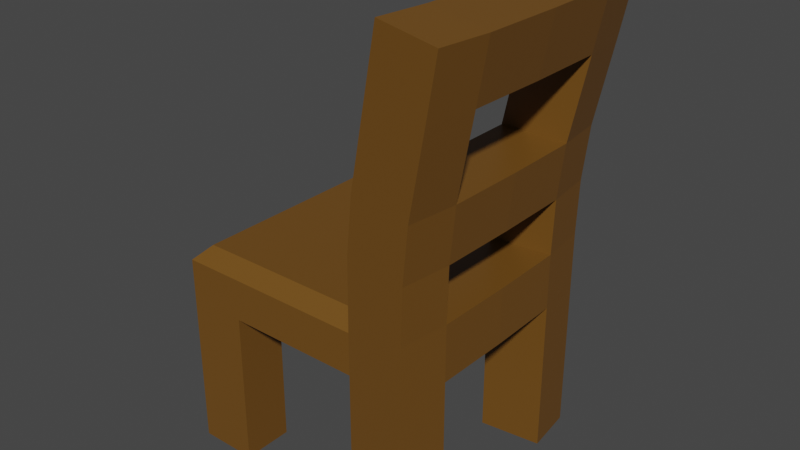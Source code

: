 # Source: Chair.blend  (saved by Blender 2.80.75; exported with 4.5.12 LTS)
import bpy
from mathutils import Matrix  # noqa: F401  (used for matrix-valued properties, if any)

bpy.ops.wm.read_factory_settings(use_empty=True)
scene = bpy.context.scene
scene.name = 'Scene'

# ---- materials (node trees are filled in below, after node groups)
mat_wood = bpy.data.materials.new('wood')
mat_wood.alpha_threshold = 0.0
mat_wood.use_transparent_shadow = False
mat_wood.diffuse_color = (0.1615, 0.07214, 0.01079, 1.0)
mat_wood.line_color = (0.0, 0.0, 0.0, 1.0)

# ---- material node trees
mat_wood.use_nodes = True; mat_wood.node_tree.nodes.clear()
_N = mat_wood.node_tree.nodes; _L = mat_wood.node_tree.links
n0 = _N.new('ShaderNodeOutputMaterial'); n0.name = 'Material Output'; n0.location = (300, 300)
n1 = _N.new('ShaderNodeBsdfPrincipled'); n1.name = 'Principled BSDF'; n1.location = (10, 300)
n1.distribution = 'GGX'
n1.subsurface_method = 'BURLEY'
n1.inputs[0].default_value = (0.162, 0.07227, 0.01096, 1.0)
n1.inputs[2].default_value = 0.4
n1.inputs[3].default_value = 1.45
n1.inputs[27].default_value = (0.0, 0.0, 0.0, 1.0)
n1.inputs[28].default_value = 1.0
_L.new(n1.outputs[0], n0.inputs[0])
n0.is_active_output = True

# ---- world
world_world = bpy.data.worlds.new('World'); scene.world = world_world
world_world.use_nodes = True; world_world.node_tree.nodes.clear()
_N = world_world.node_tree.nodes; _L = world_world.node_tree.links
n0 = _N.new('ShaderNodeOutputWorld'); n0.name = 'World Output'; n0.location = (300, 300)
n1 = _N.new('ShaderNodeBackground'); n1.name = 'Background'; n1.location = (10, 300)
n1.inputs[0].default_value = (0.05088, 0.05088, 0.05088, 1.0)
_L.new(n1.outputs[0], n0.inputs[0])
n0.is_active_output = True
world_world.color = (0.05088, 0.05088, 0.05088)
world_world.use_sun_shadow = False
world_world.sun_shadow_jitter_overblur = 0.0

# ---- meshes
me_plane = bpy.data.meshes.new('Plane')
me_plane.from_pydata([(-1.197, -1.0, -1.804), (0.9433, -1.064, -1.804), (1.144, -1.087, 1.579), (0.427, -1.004, -1.804), (0.6376, -1.028, 1.69), (0.9442, -1.064, -0.02727), (-1.197, -1.0, -0.4985), (0.9433, -1.064, -0.4985), (0.427, -1.004, -0.4985), (-0.7079, -1.0, -1.804), (-0.7079, -1.0, -0.4985), (-1.197, -0.5742, -0.4985), (-1.197, -0.5742, -1.804), (0.476, -0.5808, -1.804), (0.9923, -0.6407, -1.804), (0.9932, -0.6408, -0.02727), (1.193, -0.6639, 1.579), (0.6866, -0.6053, 1.69), (0.4756, -0.5808, -0.02639), (0.9923, -0.6407, -0.4985), (0.476, -0.5808, -0.4985), (-0.7079, -0.5742, -0.02632), (-0.7079, -0.5742, -0.4985), (-0.7079, -0.5742, -1.804), (1.006, -1.071, 0.8953), (0.4836, -1.01, 0.9272), (1.055, -0.648, 0.8953), (0.5327, -0.5874, 0.9272), (0.4339, -1.005, 0.4505), (0.9578, -1.065, 0.4371), (1.007, -0.6424, 0.4371), (0.4829, -0.5816, 0.4505), (1.24, -1.098, 2.075), (0.7278, -1.039, 2.14), (1.289, -0.6751, 2.075), (0.7769, -0.6157, 2.14), (-1.197, 0.0, -0.4985), (1.001, 0.0, -0.02727), (1.202, 0.0, 1.579), (0.6923, 0.0, 1.69), (0.4798, 0.0, -0.02639), (1.0, 0.0, -0.4985), (0.4803, 0.0, -0.4985), (-0.7079, 0.0, -0.02632), (-0.7079, 0.0, -0.4985), (1.063, 0.0, 0.8953), (0.5373, 0.0, 0.9272), (1.015, 0.0, 0.4371), (0.4872, 0.0, 0.4505), (1.299, 0.0, 2.075), (0.7831, 0.0, 2.14), (-1.077, -0.8796, -0.02632), (-1.197, -1.0, -0.1467), (0.4267, -1.004, -0.1468), (0.4405, -0.8834, -0.02639), (0.4284, -1.004, -0.02659), (0.5461, -1.018, -0.02659), (-0.7079, -0.8796, -0.02632), (-0.7079, -1.0, -0.1467), (-1.197, -0.5742, -0.1467), (-1.077, -0.5742, -0.02632), (-1.077, 0.0, -0.02632), (-1.197, 0.0, -0.1467)], [], [(25, 24, 2, 4), (21, 43, 61, 60), (54, 18, 21, 57), (3, 1, 7, 8), (0, 9, 10, 6), (52, 59, 11, 6), (27, 17, 16, 26), (27, 46, 48, 31), (29, 30, 26, 24), (13, 20, 19, 14), (12, 11, 22, 23), (4, 17, 27, 25), (3, 13, 14, 1), (10, 22, 20, 8), (8, 7, 5, 56, 53), (24, 26, 16, 2), (9, 23, 22, 10), (1, 14, 19, 7), (2, 32, 33, 4), (8, 20, 13, 3), (56, 5, 29, 28, 55), (7, 19, 15, 5), (0, 12, 23, 9), (6, 10, 58, 52), (6, 11, 12, 0), (28, 31, 18, 54, 55), (28, 29, 24, 25), (10, 8, 53, 58), (25, 27, 31, 28), (5, 15, 30, 29), (18, 31, 30, 15), (32, 34, 35, 33), (4, 33, 35, 17), (34, 49, 50, 35), (16, 34, 32, 2), (20, 42, 41, 19), (19, 41, 37, 15), (11, 36, 44, 22), (59, 62, 36, 11), (26, 45, 46, 27), (18, 40, 43, 21), (15, 37, 40, 18), (35, 50, 39, 17), (22, 44, 42, 20), (56, 55, 53), (31, 48, 47, 30), (16, 38, 49, 34), (17, 39, 38, 16), (30, 47, 45, 26), (53, 55, 54), (58, 57, 51, 52), (53, 54, 57, 58), (60, 59, 52, 51), (59, 60, 61, 62), (57, 21, 60, 51)])
_uv = me_plane.uv_layers.new(name='UVMap')
_uv.uv.foreach_set('vector', [0.7401, 0.8089, 1.0, 0.8089, 1.0, 1.0, 0.7401, 1.0, 0.2445, 0.4868, 0.2445, 0.4868, 0.06019, 0.4868, 0.06019, 0.4868, 0.7401, 0.4868, 0.7401, 0.4868, 0.2445, 0.4868, 0.2445, 0.4868, 0.7401, 0.0, 1.0, 0.0, 1.0, 0.2862, 0.7401, 0.2862, 0.0, 0.0, 0.2445, 0.0, 0.2445, 0.2862, 0.0, 0.2862, 0.0, 0.4357, 0.0, 0.4357, 0.0, 0.2862, 0.0, 0.2862, 0.7401, 0.8089, 0.7401, 1.0, 1.0, 1.0, 1.0, 0.8089, 0.7401, 0.8089, 0.7401, 0.8089, 0.7401, 0.653, 0.7401, 0.653, 1.0, 0.653, 1.0, 0.653, 1.0, 0.8089, 1.0, 0.8089, 0.7401, 0.0, 0.7401, 0.2862, 1.0, 0.2862, 1.0, 0.0, 0.0, 0.0, 0.0, 0.2862, 0.2445, 0.2862, 0.2445, 0.0, 0.7401, 1.0, 0.7401, 1.0, 0.7401, 0.8089, 0.7401, 0.8089, 0.7401, 0.0, 0.7401, 0.0, 1.0, 0.0, 1.0, 0.0, 0.2445, 0.2862, 0.2445, 0.2862, 0.7401, 0.2862, 0.7401, 0.2862, 0.7401, 0.2862, 1.0, 0.2862, 1.0, 0.4868, 0.8002, 0.4868, 0.7401, 0.4357, 1.0, 0.8089, 1.0, 0.8089, 1.0, 1.0, 1.0, 1.0, 0.2445, 0.0, 0.2445, 0.0, 0.2445, 0.2862, 0.2445, 0.2862, 1.0, 0.0, 1.0, 0.0, 1.0, 0.2862, 1.0, 0.2862, 1.0, 1.0, 1.0, 1.0, 0.7401, 1.0, 0.7401, 1.0, 0.7401, 0.2862, 0.7401, 0.2862, 0.7401, 0.0, 0.7401, 0.0, 0.8002, 0.4868, 1.0, 0.4868, 1.0, 0.653, 0.7401, 0.653, 0.7401, 0.5288, 1.0, 0.2862, 1.0, 0.2862, 1.0, 0.4868, 1.0, 0.4868, 0.0, 0.0, 0.0, 0.0, 0.2445, 0.0, 0.2445, 0.0, 0.0, 0.2862, 0.2445, 0.2862, 0.2445, 0.4357, 0.0, 0.4357, 0.0, 0.2862, 0.0, 0.2862, 0.0, 0.0, 0.0, 0.0, 0.7401, 0.653, 0.7401, 0.653, 0.7401, 0.4868, 0.7401, 0.4868, 0.7401, 0.5288, 0.7401, 0.653, 1.0, 0.653, 1.0, 0.8089, 0.7401, 0.8089, 0.2445, 0.2862, 0.7401, 0.2862, 0.7401, 0.4357, 0.2445, 0.4357, 0.7401, 0.8089, 0.7401, 0.8089, 0.7401, 0.653, 0.7401, 0.653, 1.0, 0.4868, 1.0, 0.4868, 1.0, 0.653, 1.0, 0.653, 0.7401, 0.4868, 0.7401, 0.653, 1.0, 0.653, 1.0, 0.4868, 1.0, 1.0, 1.0, 1.0, 0.7401, 1.0, 0.7401, 1.0, 0.7401, 1.0, 0.7401, 1.0, 0.7401, 1.0, 0.7401, 1.0, 1.0, 1.0, 1.0, 1.0, 0.7401, 1.0, 0.7401, 1.0, 1.0, 1.0, 1.0, 1.0, 1.0, 1.0, 1.0, 1.0, 0.7401, 0.2862, 0.7401, 0.2862, 1.0, 0.2862, 1.0, 0.2862, 1.0, 0.2862, 1.0, 0.2862, 1.0, 0.4868, 1.0, 0.4868, 0.0, 0.2862, 0.0, 0.2862, 0.2445, 0.2862, 0.2445, 0.2862, 0.0, 0.4357, 0.0, 0.4357, 0.0, 0.2862, 0.0, 0.2862, 1.0, 0.8089, 1.0, 0.8089, 0.7401, 0.8089, 0.7401, 0.8089, 0.7401, 0.4868, 0.7401, 0.4868, 0.2445, 0.4868, 0.2445, 0.4868, 1.0, 0.4868, 1.0, 0.4868, 0.7401, 0.4868, 0.7401, 0.4868, 0.7401, 1.0, 0.7401, 1.0, 0.7401, 1.0, 0.7401, 1.0, 0.2445, 0.2862, 0.2445, 0.2862, 0.7401, 0.2862, 0.7401, 0.2862, 0.8002, 0.4868, 0.7401, 0.5288, 0.7401, 0.4357, 0.7401, 0.653, 0.7401, 0.653, 1.0, 0.653, 1.0, 0.653, 1.0, 1.0, 1.0, 1.0, 1.0, 1.0, 1.0, 1.0, 0.7401, 1.0, 0.7401, 1.0, 1.0, 1.0, 1.0, 1.0, 1.0, 0.653, 1.0, 0.653, 1.0, 0.8089, 1.0, 0.8089, 0.7401, 0.4357, 0.7401, 0.5288, 0.746, 0.4868, 0.2445, 0.4357, 0.2445, 0.4868, 0.06019, 0.4868, 0.0, 0.4357, 0.7401, 0.4357, 0.7401, 0.4868, 0.2445, 0.4868, 0.2445, 0.4357, 0.06019, 0.4868, 0.0, 0.4357, 0.0, 0.4357, 0.06019, 0.4868, 0.0, 0.4357, 0.06019, 0.4868, 0.06019, 0.4868, 0.0, 0.4357, 0.2445, 0.4868, 0.2445, 0.4868, 0.06019, 0.4868, 0.06019, 0.4868])
me_plane.materials.append(mat_wood)
me_plane.use_remesh_preserve_volume = False
me_plane.use_remesh_preserve_attributes = False
me_plane.use_mirror_vertex_groups = False
me_plane.update()

# ---- objects
ob_chair = bpy.data.objects.new('Chair', me_plane)

# ---- transforms, parenting, visibility, modifiers, constraints
ob_chair.location = (0.0, 0.0, 0.0)
ob_chair.lineart.crease_threshold = 0.0
_m = ob_chair.modifiers.new('Mirror', 'MIRROR')
_m.use_axis = (False, True, False)
_m.use_clip = True

# ---- collection membership
scene.collection.objects.link(ob_chair)

# ---- scene / render settings (as saved in the file)
scene.frame_start = 1; scene.frame_end = 250; scene.frame_set(1)
scene.render.engine = 'BLENDER_EEVEE_NEXT'
scene.cycles.use_denoising = False
scene.cycles.samples = 128
scene.cycles.sampling_pattern = 'TABULATED_SOBOL'
scene.cycles.use_adaptive_sampling = False
scene.cycles.use_light_tree = False
scene.view_settings.view_transform = 'Filmic'
bpy.context.view_layer.update()

# ---- added for rendering (the .blend has no active camera and no usable light): camera, sun
cam_auto = bpy.data.cameras.new('AutoCamera')
cam_auto.lens = 50.0
cam_auto.sensor_width = 36.0
cam_auto.clip_end = 1000.0
ob_auto_camera = bpy.data.objects.new('AutoCamera', cam_auto)
scene.collection.objects.link(ob_auto_camera)
ob_auto_camera.location = (4.8233, -5.72685, 3.98591)
ob_auto_camera.rotation_euler = (1.09748, -7.21219e-08, 0.694738)
scene.camera = ob_auto_camera
light_auto_sun = bpy.data.lights.new('AutoSun', 'SUN')
light_auto_sun.energy = 3.0
light_auto_sun.angle = 0.0523599
ob_auto_sun = bpy.data.objects.new('AutoSun', light_auto_sun)
scene.collection.objects.link(ob_auto_sun)
ob_auto_sun.rotation_euler = (0.872665, 0.174533, 0.523599)
bpy.context.view_layer.update()
